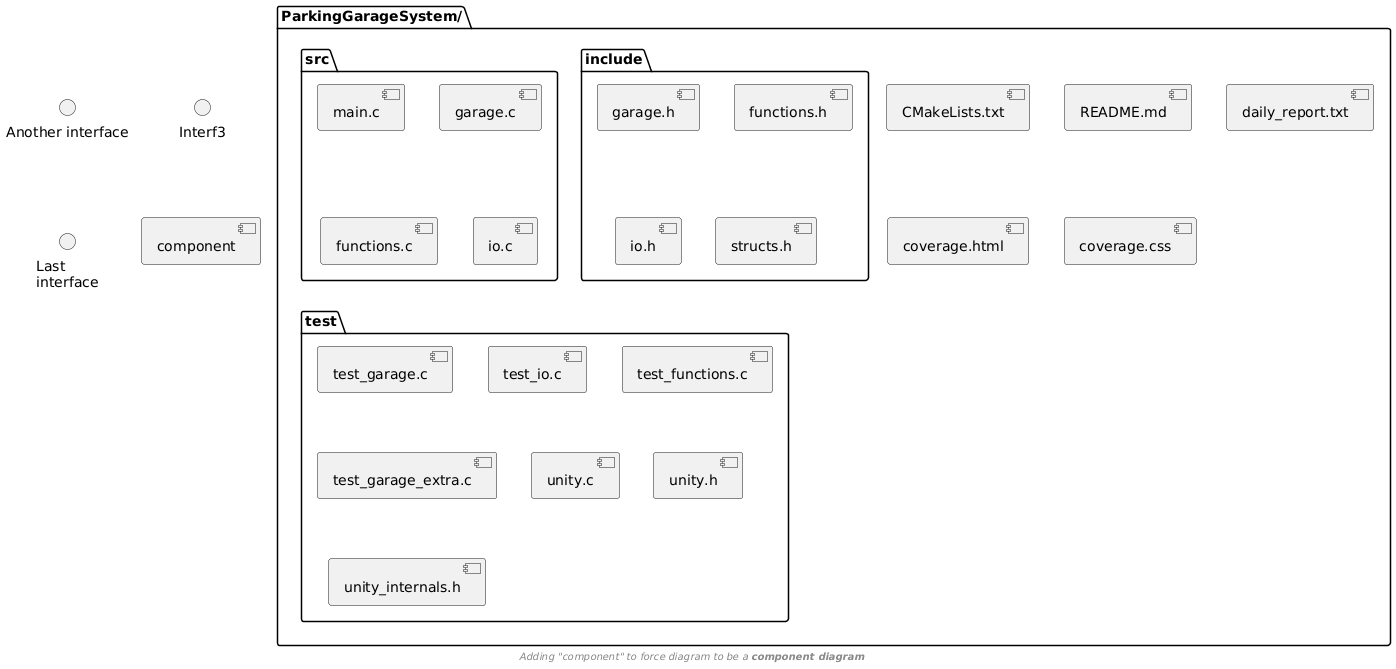

The diagram above was rendered by PlantUML. Its source (embedded in the PNG):
@startuml
package "ParkingGarageSystem/" {

    package "src" {
        [main.c]
        [garage.c]
        [functions.c]
        [io.c]
    }

    package "include" {
        [garage.h]
        [functions.h]
        [io.h]
        [structs.h]
    }

    package "test" {
        [test_garage.c]
        [test_io.c]
        [test_functions.c]
        [test_garage_extra.c]
        [unity.c]
        [unity.h]
        [unity_internals.h]
    }

    [CMakeLists.txt]
    [README.md]
    [daily_report.txt]
    [coverage.html]
    [coverage.css]
}

() "Another interface" as Interf2
interface Interf3
interface "Last\ninterface" as Interf4

[component]
footer //Adding "component" to force diagram to be a **component diagram**//
@enduml